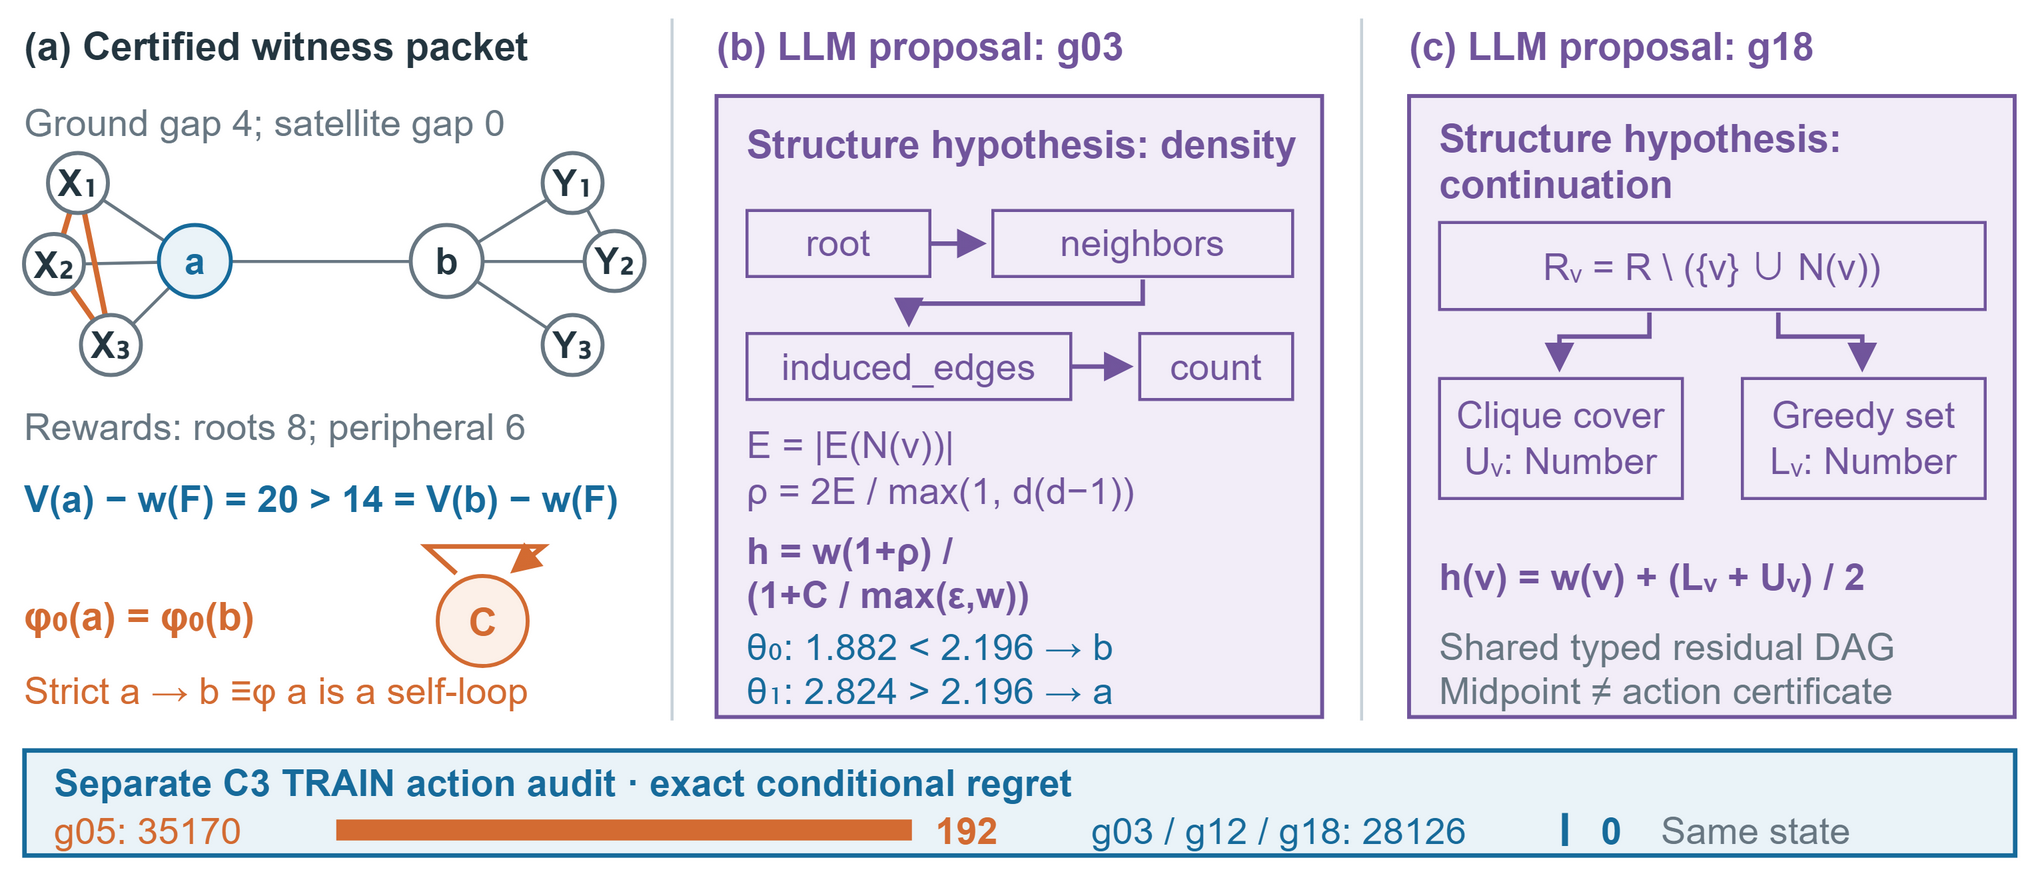

The diagram above was exported from draw.io. Its source (the exported page's mxGraphModel, read from the mxfile embedded in the PNG):
<mxGraphModel dx="680" dy="292" grid="0" gridSize="10" page="0" pageScale="1" pageWidth="680" pageHeight="292" background="#FFFFFF" math="0" shadow="0" adaptiveColors="auto">
  <root>
    <mxCell id="0" />
    <mxCell id="1" parent="0" />
    <mxCell id="2" value="" style="rounded=0;html=1;whiteSpace=wrap;fontFamily=Arial;fontSize=13;fontColor=#243640;fontStyle=0;align=center;verticalAlign=middle;fillColor=#FFFFFF;strokeColor=none;strokeWidth=1;dashed=0;spacing=6;" vertex="1" parent="1">
      <mxGeometry x="0" y="0" width="680" height="292" as="geometry" />
    </mxCell>
    <mxCell id="3" value="(a) Certified witness packet" style="text;html=1;whiteSpace=wrap;overflow=hidden;fontFamily=Arial;fontSize=13;fontColor=#243640;fontStyle=1;align=left;verticalAlign=middle;spacing=0;strokeColor=none;fillColor=none;" vertex="1" parent="1">
      <mxGeometry x="8" y="3" width="209" height="23" as="geometry" />
    </mxCell>
    <mxCell id="4" value="(b) LLM proposal: g03" style="text;html=1;whiteSpace=wrap;overflow=hidden;fontFamily=Arial;fontSize=13;fontColor=#71559C;fontStyle=1;align=left;verticalAlign=middle;spacing=0;strokeColor=none;fillColor=none;" vertex="1" parent="1">
      <mxGeometry x="239" y="3" width="202" height="23" as="geometry" />
    </mxCell>
    <mxCell id="5" value="(c) LLM proposal: g18" style="text;html=1;whiteSpace=wrap;overflow=hidden;fontFamily=Arial;fontSize=13;fontColor=#71559C;fontStyle=1;align=left;verticalAlign=middle;spacing=0;strokeColor=none;fillColor=none;" vertex="1" parent="1">
      <mxGeometry x="470" y="3" width="202" height="23" as="geometry" />
    </mxCell>
    <mxCell id="6" edge="1" parent="1" style="html=1;strokeColor=#C8D2D9;strokeWidth=1;endArrow=none;endFill=1;dashed=0;rounded=0;">
      <mxGeometry relative="1" as="geometry">
        <mxPoint x="224" y="6" as="sourcePoint" />
        <mxPoint x="224" y="240" as="targetPoint" />
      </mxGeometry>
    </mxCell>
    <mxCell id="7" edge="1" parent="1" style="html=1;strokeColor=#C8D2D9;strokeWidth=1;endArrow=none;endFill=1;dashed=0;rounded=0;">
      <mxGeometry relative="1" as="geometry">
        <mxPoint x="454" y="6" as="sourcePoint" />
        <mxPoint x="454" y="240" as="targetPoint" />
      </mxGeometry>
    </mxCell>
    <mxCell id="8" value="Ground gap 4; satellite gap 0" style="text;html=1;whiteSpace=wrap;overflow=hidden;fontFamily=Arial;fontSize=12.5;fontColor=#687782;fontStyle=0;align=left;verticalAlign=middle;spacing=0;strokeColor=none;fillColor=none;" vertex="1" parent="1">
      <mxGeometry x="8" y="31" width="208" height="20" as="geometry" />
    </mxCell>
    <mxCell id="9" edge="1" parent="1" style="html=1;strokeColor=#687782;strokeWidth=1.05;endArrow=none;endFill=1;dashed=0;rounded=0;">
      <mxGeometry relative="1" as="geometry">
        <mxPoint x="65" y="87" as="sourcePoint" />
        <mxPoint x="149" y="87" as="targetPoint" />
      </mxGeometry>
    </mxCell>
    <mxCell id="10" edge="1" parent="1" style="html=1;strokeColor=#687782;strokeWidth=1.05;endArrow=none;endFill=1;dashed=0;rounded=0;">
      <mxGeometry relative="1" as="geometry">
        <mxPoint x="65" y="87" as="sourcePoint" />
        <mxPoint x="26" y="61" as="targetPoint" />
      </mxGeometry>
    </mxCell>
    <mxCell id="11" edge="1" parent="1" style="html=1;strokeColor=#687782;strokeWidth=1.05;endArrow=none;endFill=1;dashed=0;rounded=0;">
      <mxGeometry relative="1" as="geometry">
        <mxPoint x="65" y="87" as="sourcePoint" />
        <mxPoint x="18" y="88" as="targetPoint" />
      </mxGeometry>
    </mxCell>
    <mxCell id="12" edge="1" parent="1" style="html=1;strokeColor=#687782;strokeWidth=1.05;endArrow=none;endFill=1;dashed=0;rounded=0;">
      <mxGeometry relative="1" as="geometry">
        <mxPoint x="65" y="87" as="sourcePoint" />
        <mxPoint x="37" y="115" as="targetPoint" />
      </mxGeometry>
    </mxCell>
    <mxCell id="13" edge="1" parent="1" style="html=1;strokeColor=#687782;strokeWidth=1.05;endArrow=none;endFill=1;dashed=0;rounded=0;">
      <mxGeometry relative="1" as="geometry">
        <mxPoint x="149" y="87" as="sourcePoint" />
        <mxPoint x="191" y="61" as="targetPoint" />
      </mxGeometry>
    </mxCell>
    <mxCell id="14" edge="1" parent="1" style="html=1;strokeColor=#687782;strokeWidth=1.05;endArrow=none;endFill=1;dashed=0;rounded=0;">
      <mxGeometry relative="1" as="geometry">
        <mxPoint x="149" y="87" as="sourcePoint" />
        <mxPoint x="205" y="87" as="targetPoint" />
      </mxGeometry>
    </mxCell>
    <mxCell id="15" edge="1" parent="1" style="html=1;strokeColor=#687782;strokeWidth=1.05;endArrow=none;endFill=1;dashed=0;rounded=0;">
      <mxGeometry relative="1" as="geometry">
        <mxPoint x="149" y="87" as="sourcePoint" />
        <mxPoint x="191" y="115" as="targetPoint" />
      </mxGeometry>
    </mxCell>
    <mxCell id="16" edge="1" parent="1" style="html=1;strokeColor=#687782;strokeWidth=1.05;endArrow=none;endFill=1;dashed=0;rounded=0;">
      <mxGeometry relative="1" as="geometry">
        <mxPoint x="191" y="61" as="sourcePoint" />
        <mxPoint x="205" y="87" as="targetPoint" />
      </mxGeometry>
    </mxCell>
    <mxCell id="17" edge="1" parent="1" style="html=1;strokeColor=#D36B32;strokeWidth=1.8;endArrow=none;endFill=1;dashed=0;rounded=0;">
      <mxGeometry relative="1" as="geometry">
        <mxPoint x="26" y="61" as="sourcePoint" />
        <mxPoint x="18" y="88" as="targetPoint" />
      </mxGeometry>
    </mxCell>
    <mxCell id="18" edge="1" parent="1" style="html=1;strokeColor=#D36B32;strokeWidth=1.8;endArrow=none;endFill=1;dashed=0;rounded=0;">
      <mxGeometry relative="1" as="geometry">
        <mxPoint x="18" y="88" as="sourcePoint" />
        <mxPoint x="37" y="115" as="targetPoint" />
      </mxGeometry>
    </mxCell>
    <mxCell id="19" edge="1" parent="1" style="html=1;strokeColor=#D36B32;strokeWidth=1.8;endArrow=none;endFill=1;dashed=0;rounded=0;">
      <mxGeometry relative="1" as="geometry">
        <mxPoint x="26" y="61" as="sourcePoint" />
        <mxPoint x="37" y="115" as="targetPoint" />
      </mxGeometry>
    </mxCell>
    <mxCell id="20" value="a" style="ellipse;html=1;whiteSpace=wrap;fontFamily=Arial;fontSize=12.5;fontColor=#176B9B;fontStyle=1;fillColor=#EAF3F8;strokeColor=#176B9B;strokeWidth=1.3;align=center;verticalAlign=middle;spacing=0;" vertex="1" parent="1">
      <mxGeometry x="53.0" y="75.0" width="24" height="24" as="geometry" />
    </mxCell>
    <mxCell id="21" value="b" style="ellipse;html=1;whiteSpace=wrap;fontFamily=Arial;fontSize=12.5;fontColor=#243640;fontStyle=1;fillColor=#FFFFFF;strokeColor=#687782;strokeWidth=1.3;align=center;verticalAlign=middle;spacing=0;" vertex="1" parent="1">
      <mxGeometry x="137.0" y="75.0" width="24" height="24" as="geometry" />
    </mxCell>
    <mxCell id="22" value="X₁" style="ellipse;html=1;whiteSpace=wrap;fontFamily=Arial;fontSize=12.5;fontColor=#243640;fontStyle=1;fillColor=#FFFFFF;strokeColor=#687782;strokeWidth=1.3;align=center;verticalAlign=middle;spacing=0;" vertex="1" parent="1">
      <mxGeometry x="16.0" y="51.0" width="20" height="20" as="geometry" />
    </mxCell>
    <mxCell id="23" value="X₂" style="ellipse;html=1;whiteSpace=wrap;fontFamily=Arial;fontSize=12.5;fontColor=#243640;fontStyle=1;fillColor=#FFFFFF;strokeColor=#687782;strokeWidth=1.3;align=center;verticalAlign=middle;spacing=0;" vertex="1" parent="1">
      <mxGeometry x="8.0" y="78.0" width="20" height="20" as="geometry" />
    </mxCell>
    <mxCell id="24" value="X₃" style="ellipse;html=1;whiteSpace=wrap;fontFamily=Arial;fontSize=12.5;fontColor=#243640;fontStyle=1;fillColor=#FFFFFF;strokeColor=#687782;strokeWidth=1.3;align=center;verticalAlign=middle;spacing=0;" vertex="1" parent="1">
      <mxGeometry x="27.0" y="105.0" width="20" height="20" as="geometry" />
    </mxCell>
    <mxCell id="25" value="Y₁" style="ellipse;html=1;whiteSpace=wrap;fontFamily=Arial;fontSize=12.5;fontColor=#243640;fontStyle=1;fillColor=#FFFFFF;strokeColor=#687782;strokeWidth=1.3;align=center;verticalAlign=middle;spacing=0;" vertex="1" parent="1">
      <mxGeometry x="181.0" y="51.0" width="20" height="20" as="geometry" />
    </mxCell>
    <mxCell id="26" value="Y₂" style="ellipse;html=1;whiteSpace=wrap;fontFamily=Arial;fontSize=12.5;fontColor=#243640;fontStyle=1;fillColor=#FFFFFF;strokeColor=#687782;strokeWidth=1.3;align=center;verticalAlign=middle;spacing=0;" vertex="1" parent="1">
      <mxGeometry x="195.0" y="77.0" width="20" height="20" as="geometry" />
    </mxCell>
    <mxCell id="27" value="Y₃" style="ellipse;html=1;whiteSpace=wrap;fontFamily=Arial;fontSize=12.5;fontColor=#243640;fontStyle=1;fillColor=#FFFFFF;strokeColor=#687782;strokeWidth=1.3;align=center;verticalAlign=middle;spacing=0;" vertex="1" parent="1">
      <mxGeometry x="181.0" y="105.0" width="20" height="20" as="geometry" />
    </mxCell>
    <mxCell id="28" value="Rewards: roots 8; peripheral 6" style="text;html=1;whiteSpace=wrap;overflow=hidden;fontFamily=Arial;fontSize=12.5;fontColor=#687782;fontStyle=0;align=left;verticalAlign=middle;spacing=0;strokeColor=none;fillColor=none;" vertex="1" parent="1">
      <mxGeometry x="8" y="133" width="209" height="18" as="geometry" />
    </mxCell>
    <mxCell id="29" value="V(a) − w(F) = 20 &amp;gt; 14 = V(b) − w(F)" style="text;html=1;whiteSpace=wrap;overflow=hidden;fontFamily=Arial;fontSize=12.5;fontColor=#176B9B;fontStyle=1;align=left;verticalAlign=middle;spacing=0;strokeColor=none;fillColor=none;" vertex="1" parent="1">
      <mxGeometry x="8" y="151" width="209" height="29" as="geometry" />
    </mxCell>
    <mxCell id="30" value="φ₀(a) = φ₀(b)" style="text;html=1;whiteSpace=wrap;overflow=hidden;fontFamily=Arial;fontSize=13;fontColor=#D36B32;fontStyle=1;align=left;verticalAlign=middle;spacing=0;strokeColor=none;fillColor=none;" vertex="1" parent="1">
      <mxGeometry x="8" y="194" width="112" height="22" as="geometry" />
    </mxCell>
    <mxCell id="31" value="C" style="ellipse;html=1;whiteSpace=wrap;fontFamily=Arial;fontSize=13;fontColor=#D36B32;fontStyle=1;fillColor=#FCF0E8;strokeColor=#D36B32;strokeWidth=1.3;align=center;verticalAlign=middle;spacing=0;" vertex="1" parent="1">
      <mxGeometry x="146.0" y="192.0" width="30" height="30" as="geometry" />
    </mxCell>
    <mxCell id="32" edge="1" parent="1" style="html=1;strokeColor=#D36B32;strokeWidth=1.6;endArrow=block;endFill=1;dashed=0;rounded=0;">
      <mxGeometry relative="1" as="geometry">
        <mxPoint x="152" y="191" as="sourcePoint" />
        <mxPoint x="170" y="191" as="targetPoint" />
        <Array as="points">
          <mxPoint x="142" y="182" />
          <mxPoint x="181" y="182" />
        </Array>
      </mxGeometry>
    </mxCell>
    <mxCell id="33" value="Strict a → b ≡φ a is a self-loop" style="text;html=1;whiteSpace=wrap;overflow=hidden;fontFamily=Arial;fontSize=12.5;fontColor=#D36B32;fontStyle=0;align=left;verticalAlign=middle;spacing=0;strokeColor=none;fillColor=none;" vertex="1" parent="1">
      <mxGeometry x="8" y="220" width="209" height="19" as="geometry" />
    </mxCell>
    <mxCell id="34" value="" style="rounded=0;html=1;whiteSpace=wrap;fontFamily=Arial;fontSize=13;fontColor=#243640;fontStyle=0;align=center;verticalAlign=middle;fillColor=#F2EDF8;strokeColor=#71559C;strokeWidth=1.3;dashed=0;spacing=6;" vertex="1" parent="1">
      <mxGeometry x="239" y="32" width="202" height="207" as="geometry" />
    </mxCell>
    <mxCell id="35" value="Structure hypothesis: density" style="text;html=1;whiteSpace=wrap;overflow=hidden;fontFamily=Arial;fontSize=13;fontColor=#71559C;fontStyle=1;align=left;verticalAlign=middle;spacing=0;strokeColor=none;fillColor=none;" vertex="1" parent="1">
      <mxGeometry x="249" y="38" width="182" height="20" as="geometry" />
    </mxCell>
    <mxCell id="36" value="root" style="rounded=0;html=1;whiteSpace=wrap;fontFamily=Arial;fontSize=12.5;fontColor=#71559C;fontStyle=0;align=center;verticalAlign=middle;fillColor=none;strokeColor=#71559C;strokeWidth=1;dashed=0;spacing=6;" vertex="1" parent="1">
      <mxGeometry x="249" y="70" width="61" height="22" as="geometry" />
    </mxCell>
    <mxCell id="37" value="neighbors" style="rounded=0;html=1;whiteSpace=wrap;fontFamily=Arial;fontSize=12.5;fontColor=#71559C;fontStyle=0;align=center;verticalAlign=middle;fillColor=none;strokeColor=#71559C;strokeWidth=1;dashed=0;spacing=6;" vertex="1" parent="1">
      <mxGeometry x="331" y="70" width="100" height="22" as="geometry" />
    </mxCell>
    <mxCell id="38" value="induced_edges" style="rounded=0;html=1;whiteSpace=wrap;fontFamily=Arial;fontSize=12.5;fontColor=#71559C;fontStyle=0;align=center;verticalAlign=middle;fillColor=none;strokeColor=#71559C;strokeWidth=1;dashed=0;spacing=6;" vertex="1" parent="1">
      <mxGeometry x="249" y="111" width="108" height="22" as="geometry" />
    </mxCell>
    <mxCell id="39" value="count" style="rounded=0;html=1;whiteSpace=wrap;fontFamily=Arial;fontSize=12.5;fontColor=#71559C;fontStyle=0;align=center;verticalAlign=middle;fillColor=none;strokeColor=#71559C;strokeWidth=1;dashed=0;spacing=6;" vertex="1" parent="1">
      <mxGeometry x="380" y="111" width="51" height="22" as="geometry" />
    </mxCell>
    <mxCell id="40" edge="1" parent="1" style="html=1;strokeColor=#71559C;strokeWidth=1.5;endArrow=block;endFill=1;dashed=0;rounded=0;">
      <mxGeometry relative="1" as="geometry">
        <mxPoint x="310" y="81" as="sourcePoint" />
        <mxPoint x="329" y="81" as="targetPoint" />
      </mxGeometry>
    </mxCell>
    <mxCell id="41" edge="1" parent="1" style="html=1;strokeColor=#71559C;strokeWidth=1.5;endArrow=block;endFill=1;dashed=0;rounded=0;">
      <mxGeometry relative="1" as="geometry">
        <mxPoint x="381" y="93" as="sourcePoint" />
        <mxPoint x="303" y="109" as="targetPoint" />
        <Array as="points">
          <mxPoint x="381" y="101" />
          <mxPoint x="303" y="101" />
        </Array>
      </mxGeometry>
    </mxCell>
    <mxCell id="42" edge="1" parent="1" style="html=1;strokeColor=#71559C;strokeWidth=1.5;endArrow=block;endFill=1;dashed=0;rounded=0;">
      <mxGeometry relative="1" as="geometry">
        <mxPoint x="357" y="122" as="sourcePoint" />
        <mxPoint x="378" y="122" as="targetPoint" />
      </mxGeometry>
    </mxCell>
    <mxCell id="43" value="E = |E(N(v))|&lt;br&gt;ρ = 2E / max(1, d(d−1))" style="text;html=1;whiteSpace=wrap;overflow=hidden;fontFamily=Arial;fontSize=12.5;fontColor=#71559C;fontStyle=0;align=left;verticalAlign=middle;spacing=0;strokeColor=none;fillColor=none;" vertex="1" parent="1">
      <mxGeometry x="249" y="140" width="182" height="31" as="geometry" />
    </mxCell>
    <mxCell id="44" value="h = w(1+ρ) /&lt;br&gt;(1+C / max(ε,w))" style="text;html=1;whiteSpace=wrap;overflow=hidden;fontFamily=Arial;fontSize=12.5;fontColor=#71559C;fontStyle=1;align=left;verticalAlign=middle;spacing=0;strokeColor=none;fillColor=none;" vertex="1" parent="1">
      <mxGeometry x="249" y="175" width="182" height="31" as="geometry" />
    </mxCell>
    <mxCell id="45" value="θ₀: 1.882 &amp;lt; 2.196   → b&lt;br&gt;θ₁: 2.824 &amp;gt; 2.196   → a" style="text;html=1;whiteSpace=wrap;overflow=hidden;fontFamily=Arial;fontSize=12.5;fontColor=#176B9B;fontStyle=0;align=left;verticalAlign=middle;spacing=0;strokeColor=none;fillColor=none;" vertex="1" parent="1">
      <mxGeometry x="249" y="207" width="182" height="31" as="geometry" />
    </mxCell>
    <mxCell id="46" value="" style="rounded=0;html=1;whiteSpace=wrap;fontFamily=Arial;fontSize=13;fontColor=#243640;fontStyle=0;align=center;verticalAlign=middle;fillColor=#F2EDF8;strokeColor=#71559C;strokeWidth=1.3;dashed=0;spacing=6;" vertex="1" parent="1">
      <mxGeometry x="470" y="32" width="202" height="207" as="geometry" />
    </mxCell>
    <mxCell id="47" value="Structure hypothesis: continuation" style="text;html=1;whiteSpace=wrap;overflow=hidden;fontFamily=Arial;fontSize=13;fontColor=#71559C;fontStyle=1;align=left;verticalAlign=middle;spacing=0;strokeColor=none;fillColor=none;" vertex="1" parent="1">
      <mxGeometry x="480" y="38" width="182" height="30" as="geometry" />
    </mxCell>
    <mxCell id="48" value="Rᵥ = R \ ({v} ∪ N(v))" style="rounded=0;html=1;whiteSpace=wrap;fontFamily=Arial;fontSize=12.5;fontColor=#71559C;fontStyle=0;align=center;verticalAlign=middle;fillColor=none;strokeColor=#71559C;strokeWidth=1;dashed=0;spacing=6;" vertex="1" parent="1">
      <mxGeometry x="480" y="74" width="182" height="29" as="geometry" />
    </mxCell>
    <mxCell id="49" value="Clique cover&lt;br&gt;Uᵥ: Number" style="rounded=0;html=1;whiteSpace=wrap;fontFamily=Arial;fontSize=12.5;fontColor=#71559C;fontStyle=0;align=center;verticalAlign=middle;fillColor=none;strokeColor=#71559C;strokeWidth=1;dashed=0;spacing=6;" vertex="1" parent="1">
      <mxGeometry x="480" y="126" width="81" height="40" as="geometry" />
    </mxCell>
    <mxCell id="50" value="Greedy set&lt;br&gt;Lᵥ: Number" style="rounded=0;html=1;whiteSpace=wrap;fontFamily=Arial;fontSize=12.5;fontColor=#71559C;fontStyle=0;align=center;verticalAlign=middle;fillColor=none;strokeColor=#71559C;strokeWidth=1;dashed=0;spacing=6;" vertex="1" parent="1">
      <mxGeometry x="581" y="126" width="81" height="40" as="geometry" />
    </mxCell>
    <mxCell id="51" edge="1" parent="1" style="html=1;strokeColor=#71559C;strokeWidth=1.5;endArrow=block;endFill=1;dashed=0;rounded=0;">
      <mxGeometry relative="1" as="geometry">
        <mxPoint x="550" y="104" as="sourcePoint" />
        <mxPoint x="520" y="124" as="targetPoint" />
        <Array as="points">
          <mxPoint x="550" y="112" />
          <mxPoint x="520" y="112" />
        </Array>
      </mxGeometry>
    </mxCell>
    <mxCell id="52" edge="1" parent="1" style="html=1;strokeColor=#71559C;strokeWidth=1.5;endArrow=block;endFill=1;dashed=0;rounded=0;">
      <mxGeometry relative="1" as="geometry">
        <mxPoint x="593" y="104" as="sourcePoint" />
        <mxPoint x="621" y="124" as="targetPoint" />
        <Array as="points">
          <mxPoint x="593" y="112" />
          <mxPoint x="621" y="112" />
        </Array>
      </mxGeometry>
    </mxCell>
    <mxCell id="53" value="h(v) = w(v) + (Lᵥ + Uᵥ) / 2" style="text;html=1;whiteSpace=wrap;overflow=hidden;fontFamily=Arial;fontSize=12.5;fontColor=#71559C;fontStyle=1;align=left;verticalAlign=middle;spacing=0;strokeColor=none;fillColor=none;" vertex="1" parent="1">
      <mxGeometry x="480" y="178" width="182" height="27" as="geometry" />
    </mxCell>
    <mxCell id="54" value="Shared typed residual DAG&lt;br&gt;Midpoint ≠ action certificate" style="text;html=1;whiteSpace=wrap;overflow=hidden;fontFamily=Arial;fontSize=12.5;fontColor=#687782;fontStyle=0;align=left;verticalAlign=middle;spacing=0;strokeColor=none;fillColor=none;" vertex="1" parent="1">
      <mxGeometry x="480" y="207" width="182" height="31" as="geometry" />
    </mxCell>
    <mxCell id="55" value="" style="rounded=0;html=1;whiteSpace=wrap;fontFamily=Arial;fontSize=13;fontColor=#243640;fontStyle=0;align=center;verticalAlign=middle;fillColor=#EAF3F8;strokeColor=#176B9B;strokeWidth=1.5;dashed=0;spacing=6;" vertex="1" parent="1">
      <mxGeometry x="8" y="250" width="664" height="35" as="geometry" />
    </mxCell>
    <mxCell id="56" value="Separate C3 TRAIN action audit · exact conditional regret" style="text;html=1;whiteSpace=wrap;overflow=hidden;fontFamily=Arial;fontSize=12.5;fontColor=#176B9B;fontStyle=1;align=left;verticalAlign=middle;spacing=0;strokeColor=none;fillColor=none;" vertex="1" parent="1">
      <mxGeometry x="18" y="252" width="644" height="17" as="geometry" />
    </mxCell>
    <mxCell id="57" value="g05: 35170" style="text;html=1;whiteSpace=wrap;overflow=hidden;fontFamily=Arial;fontSize=12.5;fontColor=#D36B32;fontStyle=0;align=left;verticalAlign=middle;spacing=0;strokeColor=none;fillColor=none;" vertex="1" parent="1">
      <mxGeometry x="18" y="269" width="85" height="15" as="geometry" />
    </mxCell>
    <mxCell id="58" value="" style="rounded=0;html=1;whiteSpace=wrap;fontFamily=Arial;fontSize=13;fontColor=#243640;fontStyle=0;align=center;verticalAlign=middle;fillColor=#D36B32;strokeColor=none;strokeWidth=1;dashed=0;spacing=6;" vertex="1" parent="1">
      <mxGeometry x="112" y="273" width="192" height="7" as="geometry" />
    </mxCell>
    <mxCell id="59" value="192" style="text;html=1;whiteSpace=wrap;overflow=hidden;fontFamily=Arial;fontSize=12.5;fontColor=#D36B32;fontStyle=1;align=left;verticalAlign=middle;spacing=0;strokeColor=none;fillColor=none;" vertex="1" parent="1">
      <mxGeometry x="312" y="269" width="32" height="15" as="geometry" />
    </mxCell>
    <mxCell id="60" value="g03 / g12 / g18: 28126" style="text;html=1;whiteSpace=wrap;overflow=hidden;fontFamily=Arial;fontSize=12.5;fontColor=#176B9B;fontStyle=0;align=left;verticalAlign=middle;spacing=0;strokeColor=none;fillColor=none;" vertex="1" parent="1">
      <mxGeometry x="364" y="269" width="145" height="15" as="geometry" />
    </mxCell>
    <mxCell id="61" edge="1" parent="1" style="html=1;strokeColor=#176B9B;strokeWidth=2;endArrow=none;endFill=1;dashed=0;rounded=0;">
      <mxGeometry relative="1" as="geometry">
        <mxPoint x="522" y="271" as="sourcePoint" />
        <mxPoint x="522" y="282" as="targetPoint" />
      </mxGeometry>
    </mxCell>
    <mxCell id="62" value="0" style="text;html=1;whiteSpace=wrap;overflow=hidden;fontFamily=Arial;fontSize=12.5;fontColor=#176B9B;fontStyle=1;align=left;verticalAlign=middle;spacing=0;strokeColor=none;fillColor=none;" vertex="1" parent="1">
      <mxGeometry x="534" y="269" width="20" height="15" as="geometry" />
    </mxCell>
    <mxCell id="63" value="Same state" style="text;html=1;whiteSpace=wrap;overflow=hidden;fontFamily=Arial;fontSize=12.5;fontColor=#687782;fontStyle=0;align=left;verticalAlign=middle;spacing=0;strokeColor=none;fillColor=none;" vertex="1" parent="1">
      <mxGeometry x="554" y="269" width="107" height="15" as="geometry" />
    </mxCell>
  </root>
</mxGraphModel>